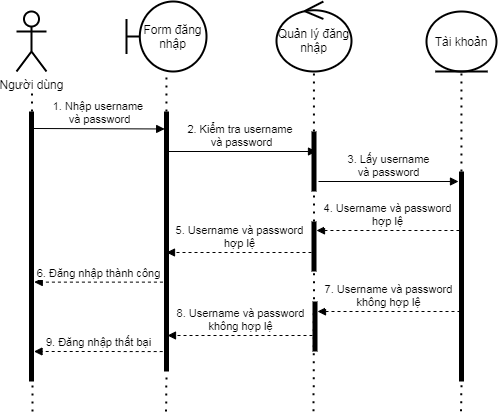

The diagram above was exported from draw.io. Its source (the exported page's mxGraphModel, read from the mxfile embedded in the PNG):
<mxGraphModel dx="588" dy="341" grid="1" gridSize="10" guides="1" tooltips="1" connect="1" arrows="1" fold="1" page="1" pageScale="1" pageWidth="850" pageHeight="1100" math="0" shadow="0">
  <root>
    <mxCell id="0" />
    <mxCell id="1" parent="0" />
    <mxCell id="KuErYahvz17H6Pw8q5RD-15" value="" style="endArrow=none;dashed=1;html=1;dashPattern=1 3;strokeWidth=2;" parent="1" source="KuErYahvz17H6Pw8q5RD-29" edge="1">
      <mxGeometry width="50" height="50" relative="1" as="geometry">
        <mxPoint x="106" y="480" as="sourcePoint" />
        <mxPoint x="105.5" y="180" as="targetPoint" />
      </mxGeometry>
    </mxCell>
    <mxCell id="KuErYahvz17H6Pw8q5RD-24" value="Người dùng" style="shape=umlActor;verticalLabelPosition=bottom;verticalAlign=top;html=1;strokeWidth=2;fillColor=none;gradientColor=none;" parent="1" vertex="1">
      <mxGeometry x="90" y="100" width="30" height="60" as="geometry" />
    </mxCell>
    <mxCell id="KuErYahvz17H6Pw8q5RD-25" value="Quản lý đăng nhập" style="ellipse;shape=umlControl;whiteSpace=wrap;html=1;strokeWidth=2;fillColor=none;gradientColor=none;" parent="1" vertex="1">
      <mxGeometry x="350" y="90" width="75" height="70" as="geometry" />
    </mxCell>
    <mxCell id="KuErYahvz17H6Pw8q5RD-26" value="Form đăng nhập" style="shape=umlBoundary;whiteSpace=wrap;html=1;strokeWidth=2;fillColor=none;gradientColor=none;" parent="1" vertex="1">
      <mxGeometry x="200" y="90" width="80" height="70" as="geometry" />
    </mxCell>
    <mxCell id="KuErYahvz17H6Pw8q5RD-27" value="Tài khoản" style="ellipse;shape=umlEntity;whiteSpace=wrap;html=1;strokeWidth=2;fillColor=none;gradientColor=none;" parent="1" vertex="1">
      <mxGeometry x="500" y="100" width="70" height="60" as="geometry" />
    </mxCell>
    <mxCell id="KuErYahvz17H6Pw8q5RD-29" value="" style="html=1;points=[];perimeter=orthogonalPerimeter;fillColor=#000000;strokeColor=none;" parent="1" vertex="1">
      <mxGeometry x="102.5" y="200" width="5" height="270" as="geometry" />
    </mxCell>
    <mxCell id="KuErYahvz17H6Pw8q5RD-30" value="" style="endArrow=none;dashed=1;html=1;dashPattern=1 3;strokeWidth=2;" parent="1" target="KuErYahvz17H6Pw8q5RD-29" edge="1">
      <mxGeometry width="50" height="50" relative="1" as="geometry">
        <mxPoint x="106" y="500" as="sourcePoint" />
        <mxPoint x="105.5" y="180" as="targetPoint" />
      </mxGeometry>
    </mxCell>
    <mxCell id="KuErYahvz17H6Pw8q5RD-31" value="" style="endArrow=none;dashed=1;html=1;dashPattern=1 3;strokeWidth=2;entryX=0.499;entryY=1.005;entryDx=0;entryDy=0;entryPerimeter=0;" parent="1" source="KuErYahvz17H6Pw8q5RD-38" target="KuErYahvz17H6Pw8q5RD-26" edge="1">
      <mxGeometry width="50" height="50" relative="1" as="geometry">
        <mxPoint x="239.57" y="500" as="sourcePoint" />
        <mxPoint x="239.57" y="460" as="targetPoint" />
      </mxGeometry>
    </mxCell>
    <mxCell id="KuErYahvz17H6Pw8q5RD-32" value="" style="endArrow=none;dashed=1;html=1;dashPattern=1 3;strokeWidth=2;entryX=0.499;entryY=1.005;entryDx=0;entryDy=0;entryPerimeter=0;" parent="1" source="KuErYahvz17H6Pw8q5RD-43" edge="1">
      <mxGeometry width="50" height="50" relative="1" as="geometry">
        <mxPoint x="387.06999999999994" y="499.65" as="sourcePoint" />
        <mxPoint x="387.41999999999996" y="160.00000000000003" as="targetPoint" />
      </mxGeometry>
    </mxCell>
    <mxCell id="KuErYahvz17H6Pw8q5RD-33" value="" style="endArrow=none;dashed=1;html=1;dashPattern=1 3;strokeWidth=2;entryX=0.499;entryY=1.005;entryDx=0;entryDy=0;entryPerimeter=0;" parent="1" source="KuErYahvz17H6Pw8q5RD-45" edge="1">
      <mxGeometry width="50" height="50" relative="1" as="geometry">
        <mxPoint x="534.5699999999999" y="499.65" as="sourcePoint" />
        <mxPoint x="534.92" y="160.00000000000003" as="targetPoint" />
      </mxGeometry>
    </mxCell>
    <mxCell id="KuErYahvz17H6Pw8q5RD-34" value="1. Nhập username &lt;br&gt;và password" style="html=1;verticalAlign=bottom;endArrow=block;entryX=0.135;entryY=0.083;entryDx=0;entryDy=0;entryPerimeter=0;" parent="1" edge="1">
      <mxGeometry width="80" relative="1" as="geometry">
        <mxPoint x="107.5" y="217" as="sourcePoint" />
        <mxPoint x="238.17499999999995" y="217.44999999999993" as="targetPoint" />
      </mxGeometry>
    </mxCell>
    <mxCell id="KuErYahvz17H6Pw8q5RD-36" value="2. Kiểm tra username&amp;nbsp;&lt;br&gt;và password" style="html=1;verticalAlign=bottom;endArrow=block;" parent="1" edge="1">
      <mxGeometry width="80" relative="1" as="geometry">
        <mxPoint x="240" y="240" as="sourcePoint" />
        <mxPoint x="390" y="240" as="targetPoint" />
      </mxGeometry>
    </mxCell>
    <mxCell id="KuErYahvz17H6Pw8q5RD-37" value="3. Lấy username&lt;br&gt;và password" style="html=1;verticalAlign=bottom;endArrow=block;" parent="1" edge="1">
      <mxGeometry width="80" relative="1" as="geometry">
        <mxPoint x="392" y="270" as="sourcePoint" />
        <mxPoint x="532" y="270" as="targetPoint" />
      </mxGeometry>
    </mxCell>
    <mxCell id="KuErYahvz17H6Pw8q5RD-38" value="" style="html=1;points=[];perimeter=orthogonalPerimeter;fillColor=#000000;strokeColor=none;" parent="1" vertex="1">
      <mxGeometry x="237.5" y="200" width="5" height="150" as="geometry" />
    </mxCell>
    <mxCell id="KuErYahvz17H6Pw8q5RD-42" value="" style="endArrow=none;dashed=1;html=1;dashPattern=1 3;strokeWidth=2;entryX=0.499;entryY=1.005;entryDx=0;entryDy=0;entryPerimeter=0;" parent="1" source="KuErYahvz17H6Pw8q5RD-53" target="KuErYahvz17H6Pw8q5RD-38" edge="1">
      <mxGeometry width="50" height="50" relative="1" as="geometry">
        <mxPoint x="239.56999999999994" y="500" as="sourcePoint" />
        <mxPoint x="239.91999999999996" y="160.35000000000002" as="targetPoint" />
      </mxGeometry>
    </mxCell>
    <mxCell id="KuErYahvz17H6Pw8q5RD-43" value="" style="html=1;points=[];perimeter=orthogonalPerimeter;fillColor=#000000;strokeColor=none;" parent="1" vertex="1">
      <mxGeometry x="385" y="220" width="5" height="60" as="geometry" />
    </mxCell>
    <mxCell id="KuErYahvz17H6Pw8q5RD-44" value="" style="endArrow=none;dashed=1;html=1;dashPattern=1 3;strokeWidth=2;entryX=0.499;entryY=1.005;entryDx=0;entryDy=0;entryPerimeter=0;" parent="1" source="KuErYahvz17H6Pw8q5RD-51" target="KuErYahvz17H6Pw8q5RD-43" edge="1">
      <mxGeometry width="50" height="50" relative="1" as="geometry">
        <mxPoint x="387.06999999999994" y="499.6500000000001" as="sourcePoint" />
        <mxPoint x="387.4200000000001" y="160" as="targetPoint" />
      </mxGeometry>
    </mxCell>
    <mxCell id="KuErYahvz17H6Pw8q5RD-45" value="" style="html=1;points=[];perimeter=orthogonalPerimeter;fillColor=#000000;strokeColor=none;" parent="1" vertex="1">
      <mxGeometry x="532.5" y="260" width="5" height="210" as="geometry" />
    </mxCell>
    <mxCell id="KuErYahvz17H6Pw8q5RD-46" value="" style="endArrow=none;dashed=1;html=1;dashPattern=1 3;strokeWidth=2;entryX=0.499;entryY=1.005;entryDx=0;entryDy=0;entryPerimeter=0;" parent="1" target="KuErYahvz17H6Pw8q5RD-45" edge="1">
      <mxGeometry width="50" height="50" relative="1" as="geometry">
        <mxPoint x="534.5699999999999" y="499.6500000000001" as="sourcePoint" />
        <mxPoint x="534.9200000000001" y="160" as="targetPoint" />
      </mxGeometry>
    </mxCell>
    <mxCell id="KuErYahvz17H6Pw8q5RD-47" value="4. Username và password&lt;br&gt;hợp lệ" style="html=1;verticalAlign=bottom;endArrow=block;exitX=0.091;exitY=0.377;exitDx=0;exitDy=0;exitPerimeter=0;dashed=1;" parent="1" edge="1">
      <mxGeometry width="80" relative="1" as="geometry">
        <mxPoint x="532.9549999999999" y="319.01" as="sourcePoint" />
        <mxPoint x="390" y="319" as="targetPoint" />
      </mxGeometry>
    </mxCell>
    <mxCell id="KuErYahvz17H6Pw8q5RD-48" value="5. Username và password&lt;br&gt;hợp lệ" style="html=1;verticalAlign=bottom;endArrow=block;dashed=1;" parent="1" edge="1">
      <mxGeometry width="80" relative="1" as="geometry">
        <mxPoint x="385" y="341" as="sourcePoint" />
        <mxPoint x="240" y="341" as="targetPoint" />
      </mxGeometry>
    </mxCell>
    <mxCell id="KuErYahvz17H6Pw8q5RD-51" value="" style="html=1;points=[];perimeter=orthogonalPerimeter;fillColor=#000000;strokeColor=none;" parent="1" vertex="1">
      <mxGeometry x="385" y="310" width="5" height="50" as="geometry" />
    </mxCell>
    <mxCell id="KuErYahvz17H6Pw8q5RD-52" value="" style="endArrow=none;dashed=1;html=1;dashPattern=1 3;strokeWidth=2;entryX=0.499;entryY=1.005;entryDx=0;entryDy=0;entryPerimeter=0;" parent="1" target="KuErYahvz17H6Pw8q5RD-51" edge="1">
      <mxGeometry width="50" height="50" relative="1" as="geometry">
        <mxPoint x="387.06999999999994" y="499.6500000000001" as="sourcePoint" />
        <mxPoint x="387.4949999999999" y="280.29999999999995" as="targetPoint" />
      </mxGeometry>
    </mxCell>
    <mxCell id="KuErYahvz17H6Pw8q5RD-53" value="" style="html=1;points=[];perimeter=orthogonalPerimeter;fillColor=#000000;strokeColor=none;" parent="1" vertex="1">
      <mxGeometry x="237.5" y="340" width="5" height="50" as="geometry" />
    </mxCell>
    <mxCell id="KuErYahvz17H6Pw8q5RD-54" value="" style="endArrow=none;dashed=1;html=1;dashPattern=1 3;strokeWidth=2;entryX=0.499;entryY=1.005;entryDx=0;entryDy=0;entryPerimeter=0;" parent="1" source="KuErYahvz17H6Pw8q5RD-56" target="KuErYahvz17H6Pw8q5RD-53" edge="1">
      <mxGeometry width="50" height="50" relative="1" as="geometry">
        <mxPoint x="239.56999999999994" y="500" as="sourcePoint" />
        <mxPoint x="239.995" y="243.20000000000005" as="targetPoint" />
      </mxGeometry>
    </mxCell>
    <mxCell id="KuErYahvz17H6Pw8q5RD-55" value="6. Đăng nhập thành công" style="html=1;verticalAlign=bottom;endArrow=block;exitX=-0.213;exitY=0.633;exitDx=0;exitDy=0;exitPerimeter=0;entryX=1.048;entryY=0.66;entryDx=0;entryDy=0;entryPerimeter=0;dashed=1;" parent="1" edge="1">
      <mxGeometry width="80" relative="1" as="geometry">
        <mxPoint x="236.43499999999995" y="370.65" as="sourcePoint" />
        <mxPoint x="107.7399999999999" y="370.6" as="targetPoint" />
      </mxGeometry>
    </mxCell>
    <mxCell id="KuErYahvz17H6Pw8q5RD-56" value="" style="html=1;points=[];perimeter=orthogonalPerimeter;fillColor=#000000;strokeColor=none;" parent="1" vertex="1">
      <mxGeometry x="237.5" y="380" width="5" height="80" as="geometry" />
    </mxCell>
    <mxCell id="KuErYahvz17H6Pw8q5RD-57" value="" style="endArrow=none;dashed=1;html=1;dashPattern=1 3;strokeWidth=2;entryX=0.499;entryY=1.005;entryDx=0;entryDy=0;entryPerimeter=0;" parent="1" target="KuErYahvz17H6Pw8q5RD-56" edge="1">
      <mxGeometry width="50" height="50" relative="1" as="geometry">
        <mxPoint x="239.56999999999994" y="500" as="sourcePoint" />
        <mxPoint x="239.995" y="390.25" as="targetPoint" />
      </mxGeometry>
    </mxCell>
    <mxCell id="KuErYahvz17H6Pw8q5RD-58" value="7. Username và password&lt;br&gt;không hợp lệ" style="html=1;verticalAlign=bottom;endArrow=block;exitX=0.091;exitY=0.377;exitDx=0;exitDy=0;exitPerimeter=0;dashed=1;" parent="1" edge="1">
      <mxGeometry width="80" relative="1" as="geometry">
        <mxPoint x="533.9749999999999" y="400.01" as="sourcePoint" />
        <mxPoint x="391.02" y="400" as="targetPoint" />
      </mxGeometry>
    </mxCell>
    <mxCell id="KuErYahvz17H6Pw8q5RD-59" value="8. Username và password&lt;br&gt;không hợp lệ" style="html=1;verticalAlign=bottom;endArrow=block;dashed=1;" parent="1" edge="1">
      <mxGeometry width="80" relative="1" as="geometry">
        <mxPoint x="386.02" y="424" as="sourcePoint" />
        <mxPoint x="241.02" y="424" as="targetPoint" />
      </mxGeometry>
    </mxCell>
    <mxCell id="KuErYahvz17H6Pw8q5RD-60" value="" style="html=1;points=[];perimeter=orthogonalPerimeter;fillColor=#000000;strokeColor=none;" parent="1" vertex="1">
      <mxGeometry x="386.02" y="390" width="5" height="50" as="geometry" />
    </mxCell>
    <mxCell id="KuErYahvz17H6Pw8q5RD-62" value="9. Đăng nhập thất bại" style="html=1;verticalAlign=bottom;endArrow=block;exitX=-0.213;exitY=0.633;exitDx=0;exitDy=0;exitPerimeter=0;entryX=1.048;entryY=0.66;entryDx=0;entryDy=0;entryPerimeter=0;dashed=1;" parent="1" edge="1">
      <mxGeometry width="80" relative="1" as="geometry">
        <mxPoint x="236.19499999999994" y="440.04999999999995" as="sourcePoint" />
        <mxPoint x="107.4999999999999" y="440" as="targetPoint" />
      </mxGeometry>
    </mxCell>
  </root>
</mxGraphModel>